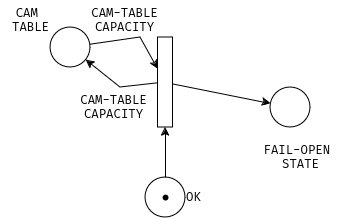

The diagram above was exported from draw.io. Its source (the exported page's mxGraphModel, read from the mxfile embedded in the PNG):
<mxGraphModel dx="787" dy="404" grid="1" gridSize="10" guides="1" tooltips="1" connect="1" arrows="0" fold="1" page="1" pageScale="1" pageWidth="827" pageHeight="1169" math="0" shadow="0">
  <root>
    <mxCell id="0" />
    <mxCell id="1" parent="0" />
    <mxCell id="0sNgB5W1Smp9vC3g5agu-124" value="" style="rounded=0;whiteSpace=wrap;html=1;" parent="1" vertex="1">
      <mxGeometry x="207.5" y="230" width="15" height="90" as="geometry" />
    </mxCell>
    <mxCell id="0sNgB5W1Smp9vC3g5agu-131" value="" style="group" parent="1" vertex="1" connectable="0">
      <mxGeometry x="195" y="370" width="40" height="40" as="geometry" />
    </mxCell>
    <mxCell id="0sNgB5W1Smp9vC3g5agu-132" value="" style="ellipse;whiteSpace=wrap;html=1;aspect=fixed;" parent="0sNgB5W1Smp9vC3g5agu-131" vertex="1">
      <mxGeometry width="40" height="40" as="geometry" />
    </mxCell>
    <mxCell id="0sNgB5W1Smp9vC3g5agu-133" value="" style="shape=waypoint;sketch=0;fillStyle=solid;size=6;pointerEvents=1;points=[];fillColor=none;resizable=0;rotatable=0;perimeter=centerPerimeter;snapToPoint=1;" parent="0sNgB5W1Smp9vC3g5agu-131" vertex="1">
      <mxGeometry x="10" y="10" width="20" height="20" as="geometry" />
    </mxCell>
    <mxCell id="0sNgB5W1Smp9vC3g5agu-134" value="" style="ellipse;whiteSpace=wrap;html=1;aspect=fixed;" parent="1" vertex="1">
      <mxGeometry x="100" y="220" width="40" height="40" as="geometry" />
    </mxCell>
    <mxCell id="0sNgB5W1Smp9vC3g5agu-139" value="" style="ellipse;whiteSpace=wrap;html=1;aspect=fixed;" parent="1" vertex="1">
      <mxGeometry x="320" y="280" width="40" height="40" as="geometry" />
    </mxCell>
    <mxCell id="0sNgB5W1Smp9vC3g5agu-154" value="OK" style="text;html=1;align=center;verticalAlign=middle;resizable=0;points=[];autosize=1;strokeColor=none;fillColor=none;" parent="1" vertex="1">
      <mxGeometry x="222.5" y="375" width="40" height="30" as="geometry" />
    </mxCell>
    <mxCell id="0sNgB5W1Smp9vC3g5agu-155" value="&lt;div&gt;CAM&amp;nbsp;&lt;/div&gt;&lt;div&gt;TABLE&lt;/div&gt;" style="text;html=1;align=center;verticalAlign=middle;resizable=0;points=[];autosize=1;strokeColor=none;fillColor=none;" parent="1" vertex="1">
      <mxGeometry x="50" y="193" width="60" height="40" as="geometry" />
    </mxCell>
    <mxCell id="0sNgB5W1Smp9vC3g5agu-157" value="&lt;div&gt;FAIL-OPEN&amp;nbsp;&lt;/div&gt;&lt;div&gt;STATE&lt;/div&gt;" style="text;html=1;align=center;verticalAlign=middle;resizable=0;points=[];autosize=1;strokeColor=none;fillColor=none;" parent="1" vertex="1">
      <mxGeometry x="300" y="330" width="100" height="40" as="geometry" />
    </mxCell>
    <mxCell id="nFnXouI7aEh8PfCpLnCF-3" value="" style="endArrow=classic;html=1;rounded=0;" edge="1" parent="1" source="0sNgB5W1Smp9vC3g5agu-134" target="0sNgB5W1Smp9vC3g5agu-124">
      <mxGeometry width="50" height="50" relative="1" as="geometry">
        <mxPoint x="390" y="400" as="sourcePoint" />
        <mxPoint x="440" y="350" as="targetPoint" />
        <Array as="points">
          <mxPoint x="190" y="230" />
        </Array>
      </mxGeometry>
    </mxCell>
    <mxCell id="nFnXouI7aEh8PfCpLnCF-4" value="" style="endArrow=classic;html=1;rounded=0;" edge="1" parent="1" source="0sNgB5W1Smp9vC3g5agu-124" target="0sNgB5W1Smp9vC3g5agu-134">
      <mxGeometry width="50" height="50" relative="1" as="geometry">
        <mxPoint x="390" y="400" as="sourcePoint" />
        <mxPoint x="440" y="350" as="targetPoint" />
        <Array as="points">
          <mxPoint x="170" y="280" />
        </Array>
      </mxGeometry>
    </mxCell>
    <mxCell id="nFnXouI7aEh8PfCpLnCF-5" value="" style="endArrow=classic;html=1;rounded=0;" edge="1" parent="1" source="0sNgB5W1Smp9vC3g5agu-132" target="0sNgB5W1Smp9vC3g5agu-124">
      <mxGeometry width="50" height="50" relative="1" as="geometry">
        <mxPoint x="260" y="340" as="sourcePoint" />
        <mxPoint x="310" y="290" as="targetPoint" />
      </mxGeometry>
    </mxCell>
    <mxCell id="nFnXouI7aEh8PfCpLnCF-8" value="" style="endArrow=classic;html=1;rounded=0;" edge="1" parent="1" source="0sNgB5W1Smp9vC3g5agu-124" target="0sNgB5W1Smp9vC3g5agu-139">
      <mxGeometry width="50" height="50" relative="1" as="geometry">
        <mxPoint x="260" y="340" as="sourcePoint" />
        <mxPoint x="310" y="290" as="targetPoint" />
      </mxGeometry>
    </mxCell>
    <mxCell id="nFnXouI7aEh8PfCpLnCF-9" value="&lt;div&gt;CAM-TABLE &lt;br&gt;&lt;/div&gt;&lt;div&gt;CAPACITY&lt;br&gt;&lt;/div&gt;" style="text;html=1;align=center;verticalAlign=middle;resizable=0;points=[];autosize=1;strokeColor=none;fillColor=none;" vertex="1" parent="1">
      <mxGeometry x="129" y="193" width="90" height="40" as="geometry" />
    </mxCell>
    <mxCell id="nFnXouI7aEh8PfCpLnCF-10" value="&lt;div&gt;CAM-TABLE &lt;br&gt;&lt;/div&gt;&lt;div&gt;CAPACITY&lt;br&gt;&lt;/div&gt;" style="text;html=1;align=center;verticalAlign=middle;resizable=0;points=[];autosize=1;strokeColor=none;fillColor=none;" vertex="1" parent="1">
      <mxGeometry x="117.5" y="280" width="90" height="40" as="geometry" />
    </mxCell>
  </root>
</mxGraphModel>